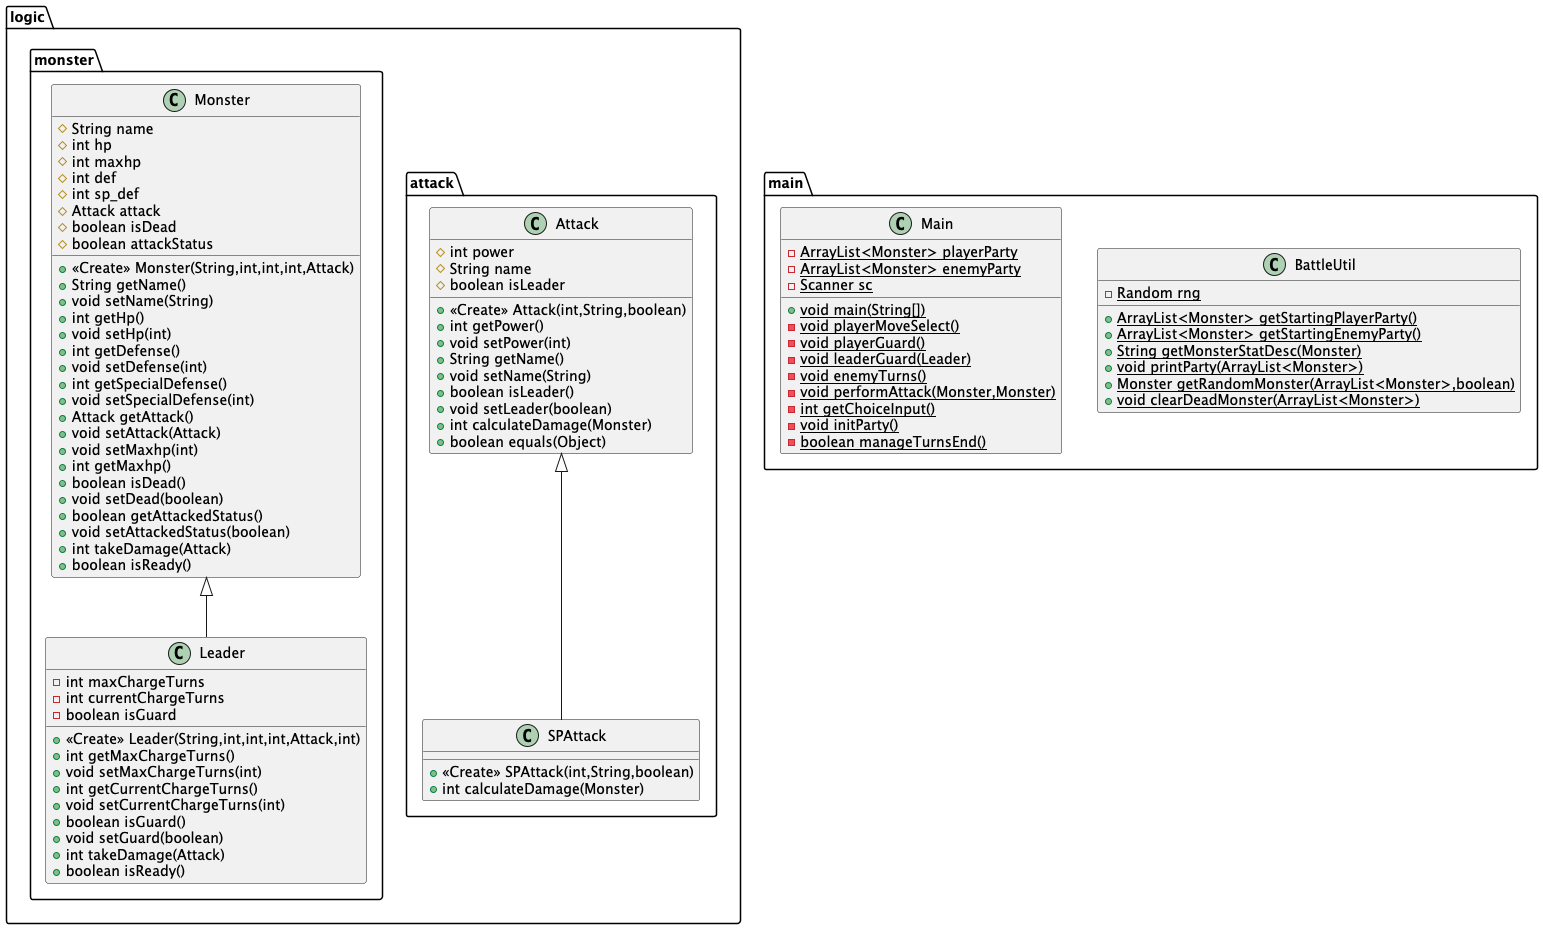

The diagram above was rendered by PlantUML. Its source (embedded in the PNG):
@startuml
class logic.monster.Leader {
- int maxChargeTurns
- int currentChargeTurns
- boolean isGuard
+ <<Create>> Leader(String,int,int,int,Attack,int)
+ int getMaxChargeTurns()
+ void setMaxChargeTurns(int)
+ int getCurrentChargeTurns()
+ void setCurrentChargeTurns(int)
+ boolean isGuard()
+ void setGuard(boolean)
+ int takeDamage(Attack)
+ boolean isReady()
}


class main.Main {
- {static} ArrayList<Monster> playerParty
- {static} ArrayList<Monster> enemyParty
- {static} Scanner sc
+ {static} void main(String[])
- {static} void playerMoveSelect()
- {static} void playerGuard()
- {static} void leaderGuard(Leader)
- {static} void enemyTurns()
- {static} void performAttack(Monster,Monster)
- {static} int getChoiceInput()
- {static} void initParty()
- {static} boolean manageTurnsEnd()
}


class logic.attack.Attack {
# int power
# String name
# boolean isLeader
+ <<Create>> Attack(int,String,boolean)
+ int getPower()
+ void setPower(int)
+ String getName()
+ void setName(String)
+ boolean isLeader()
+ void setLeader(boolean)
+ int calculateDamage(Monster)
+ boolean equals(Object)
}


class logic.attack.SPAttack {
+ <<Create>> SPAttack(int,String,boolean)
+ int calculateDamage(Monster)
}

class main.BattleUtil {
- {static} Random rng
+ {static} ArrayList<Monster> getStartingPlayerParty()
+ {static} ArrayList<Monster> getStartingEnemyParty()
+ {static} String getMonsterStatDesc(Monster)
+ {static} void printParty(ArrayList<Monster>)
+ {static} Monster getRandomMonster(ArrayList<Monster>,boolean)
+ {static} void clearDeadMonster(ArrayList<Monster>)
}


class logic.monster.Monster {
# String name
# int hp
# int maxhp
# int def
# int sp_def
# Attack attack
# boolean isDead
# boolean attackStatus
+ <<Create>> Monster(String,int,int,int,Attack)
+ String getName()
+ void setName(String)
+ int getHp()
+ void setHp(int)
+ int getDefense()
+ void setDefense(int)
+ int getSpecialDefense()
+ void setSpecialDefense(int)
+ Attack getAttack()
+ void setAttack(Attack)
+ void setMaxhp(int)
+ int getMaxhp()
+ boolean isDead()
+ void setDead(boolean)
+ boolean getAttackedStatus()
+ void setAttackedStatus(boolean)
+ int takeDamage(Attack)
+ boolean isReady()
}




logic.monster.Monster <|-- logic.monster.Leader
logic.attack.Attack <|-- logic.attack.SPAttack
@enduml